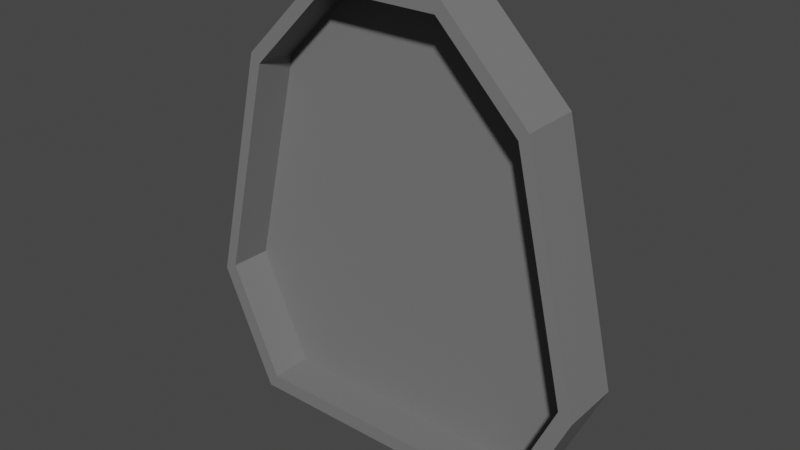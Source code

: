 # Source: HolodeckDoor.blend  (saved by Blender 2.93.21; exported with 4.5.12 LTS)
import bpy
from mathutils import Matrix  # noqa: F401  (used for matrix-valued properties, if any)

bpy.ops.wm.read_factory_settings(use_empty=True)
scene = bpy.context.scene
scene.name = 'Scene'

# ---- collections
col_collection = bpy.data.collections.new('Collection'); scene.collection.children.link(col_collection)

# ---- materials (node trees are filled in below, after node groups)
mat_metal = bpy.data.materials.new('Metal')
mat_metal.use_transparent_shadow = False

# ---- material node trees
mat_metal.use_nodes = True; mat_metal.node_tree.nodes.clear()
_N = mat_metal.node_tree.nodes; _L = mat_metal.node_tree.links
n0 = _N.new('ShaderNodeBsdfPrincipled'); n0.name = 'Principled BSDF'; n0.location = (10, 300)
n0.distribution = 'GGX'
n0.subsurface_method = 'BURLEY'
n0.inputs[0].default_value = (0.1789, 0.1789, 0.1789, 1.0)
n0.inputs[3].default_value = 1.45
n0.inputs[27].default_value = (0.0, 0.0, 0.0, 1.0)
n0.inputs[28].default_value = 1.0
n1 = _N.new('ShaderNodeOutputMaterial'); n1.name = 'Material Output'; n1.location = (300, 300)
_L.new(n0.outputs[0], n1.inputs[0])
n1.is_active_output = True

# ---- world
world_world = bpy.data.worlds.new('World'); scene.world = world_world
world_world.use_nodes = True; world_world.node_tree.nodes.clear()
_N = world_world.node_tree.nodes; _L = world_world.node_tree.links
n0 = _N.new('ShaderNodeOutputWorld'); n0.name = 'World Output'; n0.location = (300, 300)
n1 = _N.new('ShaderNodeBackground'); n1.name = 'Background'; n1.location = (10, 300)
n1.inputs[0].default_value = (0.05088, 0.05088, 0.05088, 1.0)
_L.new(n1.outputs[0], n0.inputs[0])
n0.is_active_output = True
world_world.color = (0.05088, 0.05088, 0.05088)
world_world.use_sun_shadow = False
world_world.sun_shadow_jitter_overblur = 0.0

# ---- meshes
me_door_frame = bpy.data.meshes.new('Door Frame')
me_door_frame.from_pydata([(-1.022, -0.3031, 0.5909), (-0.7455, -0.3056, -0.006418), (0.7574, -0.3047, -0.006095), (1.03, -0.3011, 0.5917), (0.7481, -0.2968, 1.791), (0.3115, -0.2943, 2.227), (-0.3056, -0.2952, 2.227), (-0.7418, -0.2988, 1.791), (-0.9557, -0.3029, 0.6272), (-0.6969, -0.3052, 0.06851), (0.7086, -0.3044, 0.06881), (0.9638, -0.301, 0.6279), (0.6999, -0.297, 1.75), (0.2916, -0.2947, 2.158), (-0.2856, -0.2955, 2.158), (-0.6935, -0.2989, 1.749), (0.3115, -0.2943, 2.227), (-0.3056, -0.2952, 2.227), (0.2916, -0.2947, 2.158), (-0.2856, -0.2955, 2.158), (-1.026, 0.0, 0.5909), (-0.7527, 0.0, -0.006418), (0.7501, 0.0, -0.006095), (1.026, 0.0, 0.5917), (0.7451, 0.0, 1.791), (0.3085, 0.0, 2.227), (-0.3086, 0.0, 2.227), (-0.7448, 0.0, 1.791), (-0.9578, 0.0, 0.6183), (-0.6991, 0.0, 0.05963), (0.7064, 0.0, 0.05993), (0.9617, 0.0, 0.619), (0.6977, 0.0, 1.741), (0.2894, 0.0, 2.149), (-0.2878, 0.0, 2.149), (-0.6957, 0.0, 1.74)], [], [(7, 0, 8, 15), (7, 27, 20, 0), (6, 26, 27, 7), (5, 25, 26, 6), (4, 24, 25, 5), (3, 23, 24, 4), (2, 22, 23, 3), (1, 21, 22, 2), (0, 20, 21, 1), (14, 15, 35, 34), (6, 7, 15, 14), (14, 13, 18, 19), (4, 5, 13, 12), (3, 4, 12, 11), (2, 3, 11, 10), (1, 2, 10, 9), (0, 1, 9, 8), (12, 13, 33, 32), (10, 11, 31, 30), (8, 9, 29, 28), (15, 8, 28, 35), (13, 14, 34, 33), (11, 12, 32, 31), (9, 10, 30, 29), (16, 17, 19, 18), (6, 14, 19, 17), (5, 6, 17, 16), (13, 5, 16, 18)])
_uv = me_door_frame.uv_layers.new(name='UVMap')
_uv.uv.foreach_set('vector', [0.849, 0.09872, 0.9107, 0.3625, 0.8961, 0.3545, 0.8384, 0.1078, 0.1356, 0.8769, 0.06992, 0.8767, 0.06992, 0.6065, 0.1366, 0.6068, 0.1348, 0.9973, 0.06992, 0.9971, 0.06992, 0.8767, 0.1356, 0.8769, 0.9706, 0.6356, 0.9058, 0.635, 0.9058, 0.4993, 0.9707, 0.5, 0.9711, 0.7316, 0.9058, 0.731, 0.9058, 0.635, 0.9706, 0.6356, 0.2831, 0.6432, 0.3493, 0.6429, 0.3493, 0.8759, 0.284, 0.8761, 0.2823, 0.4998, 0.3493, 0.4993, 0.3493, 0.6429, 0.2831, 0.6432, 0.5611, 0.5009, 0.6282, 0.4993, 0.6282, 0.8297, 0.5613, 0.8313, 0.1366, 0.6068, 0.06992, 0.6065, 0.06992, 0.4993, 0.1371, 0.4998, 0.1447, 0.9665, 0.144, 0.854, 0.2097, 0.852, 0.2097, 0.9645, 0.7531, 0.002742, 0.849, 0.09872, 0.8384, 0.1078, 0.7487, 0.01807, 0.7064, 0.8143, 0.7064, 0.8143, 0.7064, 0.8143, 0.7064, 0.8143, 0.5215, 0.09865, 0.6174, 0.00277, 0.6218, 0.01809, 0.5321, 0.1078, 0.4595, 0.3624, 0.5215, 0.09865, 0.5321, 0.1078, 0.4741, 0.3544, 0.5195, 0.4938, 0.4595, 0.3624, 0.4741, 0.3544, 0.5302, 0.4773, 0.8499, 0.4938, 0.5195, 0.4938, 0.5302, 0.4773, 0.8392, 0.4773, 0.9107, 0.3625, 0.8499, 0.4938, 0.8392, 0.4773, 0.8961, 0.3545, 0.8406, 0.9543, 0.8411, 0.8645, 0.9059, 0.864, 0.9059, 0.9538, 0.5556, 0.5013, 0.5548, 0.6354, 0.4887, 0.6334, 0.4887, 0.4993, 0.1431, 0.6014, 0.1426, 0.5013, 0.2097, 0.4993, 0.2097, 0.5994, 0.144, 0.854, 0.1431, 0.6014, 0.2097, 0.5994, 0.2097, 0.852, 0.8411, 0.8645, 0.8409, 0.7376, 0.9059, 0.7371, 0.9059, 0.864, 0.5548, 0.6354, 0.554, 0.8533, 0.4887, 0.8513, 0.4887, 0.6334, 0.8351, 0.4998, 0.8349, 0.8088, 0.768, 0.8083, 0.768, 0.4993, 0.9315, 0.1439, 0.9315, 0.2796, 0.9162, 0.2752, 0.9162, 0.1483, 0.7064, 0.8143, 0.7064, 0.8143, 0.7064, 0.8143, 0.7064, 0.8143, 0.7064, 0.8143, 0.7064, 0.8143, 0.7064, 0.8143, 0.7064, 0.8143, 0.7064, 0.8143, 0.7064, 0.8143, 0.7064, 0.8143, 0.7064, 0.8143])
me_door_frame.materials.append(mat_metal)
me_door_frame.use_remesh_fix_poles = True
me_door_frame.use_remesh_preserve_attributes = False
me_door_frame.update()
me_door_right = bpy.data.meshes.new('Door Right')
me_door_right.from_pydata([(0.2932, 0.09083, 0.05412), (0.6665, 0.09083, 2.178), (0.2821, 0.09083, 1.764), (0.03253, 0.09083, 0.6173), (1.0, 0.09083, 0.05412), (1.0, 0.09083, 2.178), (0.2932, 1.49e-08, 0.05412), (0.6665, 1.49e-08, 2.178), (0.2821, 1.49e-08, 1.764), (0.03253, 2.98e-08, 0.6173), (1.0, 7.451e-09, 2.178), (1.0, 1.49e-08, 0.05412)], [], [(6, 0, 4, 11), (7, 1, 2, 8), (8, 2, 3, 9), (9, 3, 0, 6), (5, 4, 0, 3, 2, 1), (10, 5, 1, 7), (5, 10, 11, 4)])
_uv = me_door_right.uv_layers.new(name='UVMap')
_uv.uv.foreach_set('vector', [0.8868, 0.6182, 0.9228, 0.6182, 0.9228, 0.7358, 0.8868, 0.7358, 0.9623, 0.154, 0.9263, 0.154, 0.9263, 0.001755, 0.9623, 0.001755, 0.8868, 0.001755, 0.9228, 0.001755, 0.9228, 0.3723, 0.8868, 0.3723, 0.8868, 0.3723, 0.9228, 0.3723, 0.9228, 0.6182, 0.8868, 0.6182, 0.7718, 0.001755, 0.7718, 0.8431, 0.4918, 0.8431, 0.3885, 0.62, 0.4874, 0.1659, 0.6397, 0.001755, 0.9623, 0.2861, 0.9263, 0.2861, 0.9263, 0.154, 0.9623, 0.154, 0.8473, 0.8431, 0.8113, 0.8431, 0.8113, 0.001755, 0.8473, 0.001755])
me_door_right.materials.append(mat_metal)
me_door_right.use_remesh_fix_poles = True
me_door_right.use_remesh_preserve_attributes = False
me_door_right.update()
me_door_left = bpy.data.meshes.new('Door Left')
me_door_left.from_pydata([(0.2932, -0.09083, 0.05412), (0.6665, -0.09083, 2.178), (0.2821, -0.09083, 1.764), (0.03253, -0.09083, 0.6173), (1.0, -0.09083, 2.178), (1.0, -0.09083, 0.05412), (0.2932, 1.49e-08, 0.05412), (0.6665, 1.49e-08, 2.178), (0.2821, 1.49e-08, 1.764), (0.03253, 2.98e-08, 0.6173), (1.0, 7.451e-09, 2.178), (1.0, 1.49e-08, 0.05412)], [], [(0, 5, 4, 1, 2, 3), (10, 4, 5, 11), (4, 10, 7, 1), (3, 9, 6, 0), (2, 8, 9, 3), (1, 7, 8, 2), (0, 6, 11, 5)])
_uv = me_door_left.uv_layers.new(name='UVMap')
_uv.uv.foreach_set('vector', [0.105, 0.001755, 0.385, 0.001755, 0.385, 0.8431, 0.2529, 0.8431, 0.1006, 0.679, 0.001755, 0.2249, 0.8113, 0.8431, 0.7753, 0.8431, 0.7753, 0.001755, 0.8113, 0.001755, 0.9982, 0.2861, 0.9623, 0.2861, 0.9623, 0.154, 0.9982, 0.154, 0.8508, 0.3723, 0.8868, 0.3723, 0.8868, 0.6182, 0.8508, 0.6182, 0.8508, 0.001755, 0.8868, 0.001755, 0.8868, 0.3723, 0.8508, 0.3723, 0.9982, 0.154, 0.9623, 0.154, 0.9623, 0.001755, 0.9982, 0.001755, 0.8508, 0.6182, 0.8868, 0.6182, 0.8868, 0.7358, 0.8508, 0.7358])
me_door_left.materials.append(mat_metal)
me_door_left.use_remesh_fix_poles = True
me_door_left.use_remesh_preserve_attributes = False
me_door_left.update()

# ---- objects
ob_door_frame = bpy.data.objects.new('Door Frame', me_door_frame)
ob_door_right = bpy.data.objects.new('Door Right', me_door_right)
ob_door_left = bpy.data.objects.new('Door Left', me_door_left)

# ---- transforms, parenting, visibility, modifiers, constraints
ob_door_frame.location = (0.0, 0.0, 0.0)
ob_door_right.location = (1.0, 0.0, 0.0)
ob_door_right.rotation_euler = (0.0, -0.0, -3.142)
ob_door_left.location = (-1.0, 0.0, 0.0)

# ---- collection membership
col_collection.objects.link(ob_door_frame)
col_collection.objects.link(ob_door_right)
col_collection.objects.link(ob_door_left)

# ---- scene / render settings (as saved in the file)
scene.frame_start = 1; scene.frame_end = 250; scene.frame_set(0)
scene.render.engine = 'BLENDER_EEVEE_NEXT'
scene.cycles.use_denoising = False
scene.cycles.samples = 128
scene.cycles.sampling_pattern = 'TABULATED_SOBOL'
scene.cycles.use_adaptive_sampling = False
scene.cycles.use_light_tree = False
scene.view_settings.view_transform = 'Filmic'
bpy.context.view_layer.update()

# ---- added for rendering (the .blend has no active camera and no usable light): camera, sun
cam_auto = bpy.data.cameras.new('AutoCamera')
cam_auto.lens = 50.0
cam_auto.sensor_width = 36.0
cam_auto.clip_end = 1000.0
ob_auto_camera = bpy.data.objects.new('AutoCamera', cam_auto)
scene.collection.objects.link(ob_auto_camera)
ob_auto_camera.location = (2.82536, -3.54077, 3.36906)
ob_auto_camera.rotation_euler = (1.09748, -7.21219e-08, 0.694738)
scene.camera = ob_auto_camera
light_auto_sun = bpy.data.lights.new('AutoSun', 'SUN')
light_auto_sun.energy = 3.0
light_auto_sun.angle = 0.0523599
ob_auto_sun = bpy.data.objects.new('AutoSun', light_auto_sun)
scene.collection.objects.link(ob_auto_sun)
ob_auto_sun.rotation_euler = (0.872665, 0.174533, 0.523599)
bpy.context.view_layer.update()
